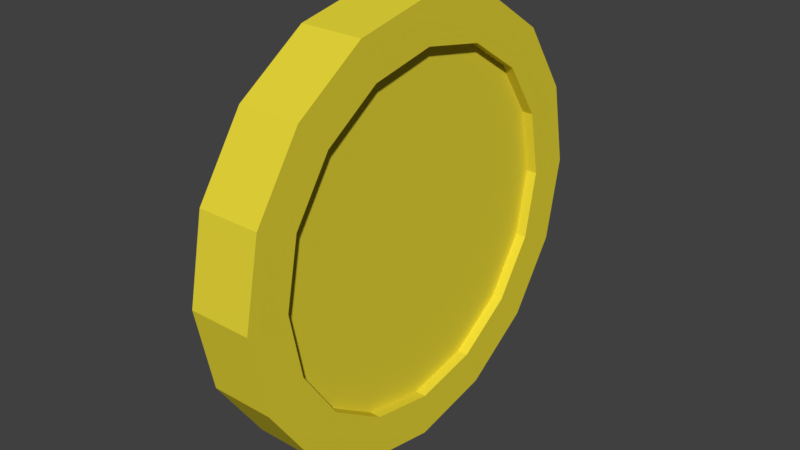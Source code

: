 # Source: coin.blend  (saved by Blender 2.78.0; exported with 4.5.12 LTS)
import bpy
from mathutils import Matrix  # noqa: F401  (used for matrix-valued properties, if any)

bpy.ops.wm.read_factory_settings(use_empty=True)
scene = bpy.context.scene
scene.name = 'Scene'

# ---- collections
col_collection_1 = bpy.data.collections.new('Collection 1'); scene.collection.children.link(col_collection_1)

# ---- materials (node trees are filled in below, after node groups)
mat_coin = bpy.data.materials.new('Coin')
mat_coin.alpha_threshold = 0.0
mat_coin.use_transparent_shadow = False
mat_coin.diffuse_color = (0.8, 0.6772, 0.04045, 1.0)
mat_coin.roughness = 0.5
mat_coin.specular_intensity = 1.0

# ---- material node trees

# ---- world
world_world = bpy.data.worlds.new('World'); scene.world = world_world
world_world.color = (0.05088, 0.05088, 0.05088)
world_world.use_sun_shadow = False
world_world.sun_shadow_jitter_overblur = 0.0
world_world.cycles.sampling_method = 'MANUAL'

# ---- meshes
me_cylinder_005 = bpy.data.meshes.new('Cylinder.005')
me_cylinder_005.from_pydata([(2.801e-08, 0.7991, -0.1439), (-1.013e-07, 0.7991, 0.1439), (0.3058, 0.7383, -0.1439), (0.3058, 0.7383, 0.1439), (0.5651, 0.5651, -0.1439), (0.5651, 0.5651, 0.1439), (0.7383, 0.3058, -0.1439), (0.7383, 0.3058, 0.1439), (0.7991, -4.524e-08, -0.1439), (0.7991, -4.524e-08, 0.1439), (0.7383, -0.3058, -0.1439), (0.7383, -0.3058, 0.1439), (0.5651, -0.5651, -0.1439), (0.5651, -0.5651, 0.1439), (0.3058, -0.7383, -0.1439), (0.3058, -0.7383, 0.1439), (1.836e-07, -0.7991, -0.1439), (5.431e-08, -0.7991, 0.1439), (-0.3058, -0.7383, -0.1439), (-0.3058, -0.7383, 0.1439), (-0.5651, -0.5651, -0.1439), (-0.5651, -0.5651, 0.1439), (-0.7383, -0.3058, -0.1439), (-0.7383, -0.3058, 0.1439), (-0.7991, -2.829e-10, -0.1439), (-0.7991, -1.809e-09, 0.1439), (-0.7383, 0.3058, -0.1439), (-0.7383, 0.3058, 0.1439), (-0.5651, 0.5651, -0.1439), (-0.5651, 0.5651, 0.1439), (-0.3058, 0.7383, -0.1439), (-0.3058, 0.7383, 0.1439), (6.464e-08, 1.0, -0.1439), (0.3827, 0.9239, -0.1439), (0.3827, 0.9239, 0.1439), (-6.464e-08, 1.0, 0.1439), (0.7071, 0.7071, -0.1439), (0.7071, 0.7071, 0.1439), (0.9239, 0.3827, -0.1439), (0.9239, 0.3827, 0.1439), (1.0, -4.371e-08, -0.1439), (1.0, -4.371e-08, 0.1439), (0.9239, -0.3827, -0.1439), (0.9239, -0.3827, 0.1439), (0.7071, -0.7071, -0.1439), (0.7071, -0.7071, 0.1439), (0.3827, -0.9239, -0.1439), (0.3827, -0.9239, 0.1439), (2.156e-07, -1.0, -0.1439), (8.636e-08, -1.0, 0.1439), (-0.3827, -0.9239, -0.1439), (-0.3827, -0.9239, 0.1439), (-0.7071, -0.7071, -0.1439), (-0.7071, -0.7071, 0.1439), (-0.9239, -0.3827, -0.1439), (-0.9239, -0.3827, 0.1439), (-1.0, 1.192e-08, -0.1439), (-1.0, 1.192e-08, 0.1439), (-0.9239, 0.3827, -0.1439), (-0.9239, 0.3827, 0.1439), (-0.7071, 0.7071, -0.1439), (-0.7071, 0.7071, 0.1439), (-0.3827, 0.9239, -0.1439), (-0.3827, 0.9239, 0.1439), (2.801e-08, 0.7991, -0.1439), (0.3058, 0.7383, -0.1439), (0.3058, 0.7383, 0.1439), (-1.013e-07, 0.7991, 0.1439), (0.5651, 0.5651, -0.1439), (0.5651, 0.5651, 0.1439), (0.7383, 0.3058, -0.1439), (0.7383, 0.3058, 0.1439), (0.7991, -4.524e-08, -0.1439), (0.7991, -4.524e-08, 0.1439), (0.7383, -0.3058, -0.1439), (0.7383, -0.3058, 0.1439), (0.5651, -0.5651, -0.1439), (0.5651, -0.5651, 0.1439), (0.3058, -0.7383, -0.1439), (0.3058, -0.7383, 0.1439), (1.836e-07, -0.7991, -0.1439), (5.431e-08, -0.7991, 0.1439), (-0.3058, -0.7383, -0.1439), (-0.3058, -0.7383, 0.1439), (-0.5651, -0.5651, -0.1439), (-0.5651, -0.5651, 0.1439), (-0.7383, -0.3058, -0.1439), (-0.7383, -0.3058, 0.1439), (-0.7991, -2.829e-10, -0.1439), (-0.7991, -1.809e-09, 0.1439), (-0.7383, 0.3058, -0.1439), (-0.7383, 0.3058, 0.1439), (-0.5651, 0.5651, -0.1439), (-0.5651, 0.5651, 0.1439), (-0.3058, 0.7383, -0.1439), (-0.3058, 0.7383, 0.1439), (0.3058, 0.7383, 0.1439), (-1.013e-07, 0.7991, 0.1439), (0.5651, 0.5651, 0.1439), (0.7383, 0.3058, 0.1439), (0.7991, -4.524e-08, 0.1439), (0.7383, -0.3058, 0.1439), (0.5651, -0.5651, 0.1439), (0.3058, -0.7383, 0.1439), (5.431e-08, -0.7991, 0.1439), (-0.3058, -0.7383, 0.1439), (-0.5651, -0.5651, 0.1439), (-0.7383, -0.3058, 0.1439), (-0.7991, -1.809e-09, 0.1439), (-0.7383, 0.3058, 0.1439), (-0.5651, 0.5651, 0.1439), (-0.3058, 0.7383, 0.1439), (0.3058, 0.7383, 0.09387), (-1.038e-07, 0.7991, 0.09387), (0.5651, 0.5651, 0.09387), (0.7383, 0.3058, 0.09387), (0.7991, -4.524e-08, 0.09387), (0.7383, -0.3058, 0.09387), (0.5651, -0.5651, 0.09387), (0.3058, -0.7383, 0.09387), (5.174e-08, -0.7991, 0.09387), (-0.3058, -0.7383, 0.09387), (-0.5651, -0.5651, 0.09387), (-0.7383, -0.3058, 0.09387), (-0.7991, -1.809e-09, 0.09387), (-0.7383, 0.3058, 0.09387), (-0.5651, 0.5651, 0.09387), (-0.3058, 0.7383, 0.09387), (3.159e-08, 0.7991, -0.09387), (0.3058, 0.7383, -0.09387), (0.5651, 0.5651, -0.09387), (0.7383, 0.3058, -0.09387), (0.7991, -4.524e-08, -0.09387), (0.7383, -0.3058, -0.09387), (0.5651, -0.5651, -0.09387), (0.3058, -0.7383, -0.09387), (1.872e-07, -0.7991, -0.09387), (-0.3058, -0.7383, -0.09387), (-0.5651, -0.5651, -0.09387), (-0.7383, -0.3058, -0.09387), (-0.7991, -2.829e-10, -0.09387), (-0.7383, 0.3058, -0.09387), (-0.5651, 0.5651, -0.09387), (-0.3058, 0.7383, -0.09387)], [], [(32, 35, 34, 33), (33, 34, 37, 36), (36, 37, 39, 38), (38, 39, 41, 40), (40, 41, 43, 42), (42, 43, 45, 44), (44, 45, 47, 46), (46, 47, 49, 48), (48, 49, 51, 50), (50, 51, 53, 52), (52, 53, 55, 54), (54, 55, 57, 56), (56, 57, 59, 58), (58, 59, 61, 60), (15, 13, 77, 79), (60, 61, 63, 62), (62, 63, 35, 32), (26, 28, 92, 90), (2, 0, 32, 33), (1, 3, 34, 35), (4, 2, 33, 36), (3, 5, 37, 34), (6, 4, 36, 38), (5, 7, 39, 37), (8, 6, 38, 40), (7, 9, 41, 39), (10, 8, 40, 42), (9, 11, 43, 41), (12, 10, 42, 44), (11, 13, 45, 43), (14, 12, 44, 46), (13, 15, 47, 45), (16, 14, 46, 48), (15, 17, 49, 47), (18, 16, 48, 50), (17, 19, 51, 49), (20, 18, 50, 52), (19, 21, 53, 51), (22, 20, 52, 54), (21, 23, 55, 53), (24, 22, 54, 56), (23, 25, 57, 55), (26, 24, 56, 58), (25, 27, 59, 57), (28, 26, 58, 60), (27, 29, 61, 59), (30, 28, 60, 62), (29, 31, 63, 61), (0, 30, 62, 32), (31, 1, 35, 63), (91, 89, 108, 109), (74, 76, 134, 133), (0, 2, 65, 64), (29, 27, 91, 93), (14, 16, 80, 78), (3, 1, 67, 66), (28, 30, 94, 92), (17, 15, 79, 81), (2, 4, 68, 65), (31, 29, 93, 95), (16, 18, 82, 80), (5, 3, 66, 69), (30, 0, 64, 94), (19, 17, 81, 83), (4, 6, 70, 68), (1, 31, 95, 67), (18, 20, 84, 82), (7, 5, 69, 71), (21, 19, 83, 85), (6, 8, 72, 70), (20, 22, 86, 84), (9, 7, 71, 73), (23, 21, 85, 87), (8, 10, 74, 72), (22, 24, 88, 86), (11, 9, 73, 75), (25, 23, 87, 89), (10, 12, 76, 74), (24, 26, 90, 88), (13, 11, 75, 77), (27, 25, 89, 91), (12, 14, 78, 76), (102, 101, 117, 118), (69, 66, 96, 98), (77, 75, 101, 102), (85, 83, 105, 106), (93, 91, 109, 110), (71, 69, 98, 99), (79, 77, 102, 103), (87, 85, 106, 107), (95, 93, 110, 111), (73, 71, 99, 100), (81, 79, 103, 104), (89, 87, 107, 108), (66, 67, 97, 96), (67, 95, 111, 97), (75, 73, 100, 101), (83, 81, 104, 105), (112, 113, 127, 126, 125, 124, 123, 122, 121, 120, 119, 118, 117, 116, 115, 114), (110, 109, 125, 126), (103, 102, 118, 119), (111, 110, 126, 127), (104, 103, 119, 120), (96, 97, 113, 112), (97, 111, 127, 113), (105, 104, 120, 121), (98, 96, 112, 114), (106, 105, 121, 122), (99, 98, 114, 115), (107, 106, 122, 123), (100, 99, 115, 116), (108, 107, 123, 124), (101, 100, 116, 117), (109, 108, 124, 125), (128, 129, 130, 131, 132, 133, 134, 135, 136, 137, 138, 139, 140, 141, 142, 143), (82, 84, 138, 137), (90, 92, 142, 141), (68, 70, 131, 130), (76, 78, 135, 134), (84, 86, 139, 138), (92, 94, 143, 142), (70, 72, 132, 131), (78, 80, 136, 135), (86, 88, 140, 139), (64, 65, 129, 128), (94, 64, 128, 143), (72, 74, 133, 132), (80, 82, 137, 136), (88, 90, 141, 140), (65, 68, 130, 129)])
me_cylinder_005.materials.append(mat_coin)
me_cylinder_005.use_remesh_preserve_volume = False
me_cylinder_005.use_remesh_preserve_attributes = False
me_cylinder_005.use_mirror_vertex_groups = False
me_cylinder_005.update()

# ---- objects
ob_coin_004 = bpy.data.objects.new('Coin.004', me_cylinder_005)

# ---- transforms, parenting, visibility, modifiers, constraints
ob_coin_004.location = (0.0, 0.0, 0.0)
ob_coin_004.rotation_euler = (-0.0, 1.571, 0.0)
ob_coin_004.scale = (0.4928, 0.4928, 0.4928)
ob_coin_004.lineart.crease_threshold = 0.0

# ---- collection membership
col_collection_1.objects.link(ob_coin_004)

# ---- scene / render settings (as saved in the file)
scene.frame_start = 1; scene.frame_end = 250; scene.frame_set(1)
scene.render.engine = 'BLENDER_EEVEE_NEXT'
scene.render.resolution_percentage = 50
scene.render.dither_intensity = 0.0
scene.cycles.use_denoising = False
scene.cycles.samples = 128
scene.cycles.sampling_pattern = 'TABULATED_SOBOL'
scene.cycles.light_sampling_threshold = 0.0
scene.cycles.use_adaptive_sampling = False
scene.cycles.use_light_tree = False
scene.cycles.blur_glossy = 0.0
scene.cycles.sample_clamp_indirect = 0.0
scene.view_settings.view_transform = 'Standard'
bpy.context.view_layer.update()

# ---- added for rendering (the .blend has no active camera and no usable light): camera, sun
cam_auto = bpy.data.cameras.new('AutoCamera')
cam_auto.lens = 50.0
cam_auto.sensor_width = 36.0
cam_auto.clip_end = 1000.0
ob_auto_camera = bpy.data.objects.new('AutoCamera', cam_auto)
scene.collection.objects.link(ob_auto_camera)
ob_auto_camera.location = (1.29626, -1.55551, 1.03701)
ob_auto_camera.rotation_euler = (1.09748, -7.21219e-08, 0.694738)
scene.camera = ob_auto_camera
light_auto_sun = bpy.data.lights.new('AutoSun', 'SUN')
light_auto_sun.energy = 3.0
light_auto_sun.angle = 0.0523599
ob_auto_sun = bpy.data.objects.new('AutoSun', light_auto_sun)
scene.collection.objects.link(ob_auto_sun)
ob_auto_sun.rotation_euler = (0.872665, 0.174533, 0.523599)
bpy.context.view_layer.update()
